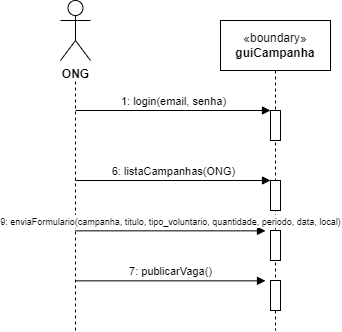

The diagram above was exported from draw.io. Its source (the exported page's mxGraphModel, read from the mxfile embedded in the PNG):
<mxGraphModel dx="875" dy="478" grid="1" gridSize="10" guides="1" tooltips="1" connect="1" arrows="1" fold="1" page="1" pageScale="1" pageWidth="850" pageHeight="1100" math="0" shadow="0">
  <root>
    <mxCell id="0" />
    <mxCell id="1" parent="0" />
    <mxCell id="hpq77ayHsf8jp7YnJAe1-12" value="&amp;lt;&amp;lt;Boundary&amp;gt;&amp;gt;&lt;br&gt;&lt;b&gt;guiVaga&lt;/b&gt;" style="shape=umlLifeline;perimeter=lifelinePerimeter;whiteSpace=wrap;html=1;container=0;dropTarget=0;collapsible=0;recursiveResize=0;outlineConnect=0;portConstraint=eastwest;newEdgeStyle={&quot;edgeStyle&quot;:&quot;elbowEdgeStyle&quot;,&quot;elbow&quot;:&quot;vertical&quot;,&quot;curved&quot;:0,&quot;rounded&quot;:0};" parent="1" vertex="1">
      <mxGeometry x="230" y="50" width="100" height="300" as="geometry" />
    </mxCell>
    <mxCell id="hpq77ayHsf8jp7YnJAe1-13" value="" style="html=1;points=[];perimeter=orthogonalPerimeter;outlineConnect=0;targetShapes=umlLifeline;portConstraint=eastwest;newEdgeStyle={&quot;edgeStyle&quot;:&quot;elbowEdgeStyle&quot;,&quot;elbow&quot;:&quot;vertical&quot;,&quot;curved&quot;:0,&quot;rounded&quot;:0};" parent="hpq77ayHsf8jp7YnJAe1-12" vertex="1">
      <mxGeometry x="45" y="80" width="10" height="30" as="geometry" />
    </mxCell>
    <mxCell id="hpq77ayHsf8jp7YnJAe1-14" value="" style="html=1;points=[];perimeter=orthogonalPerimeter;outlineConnect=0;targetShapes=umlLifeline;portConstraint=eastwest;newEdgeStyle={&quot;edgeStyle&quot;:&quot;elbowEdgeStyle&quot;,&quot;elbow&quot;:&quot;vertical&quot;,&quot;curved&quot;:0,&quot;rounded&quot;:0};" parent="hpq77ayHsf8jp7YnJAe1-12" vertex="1">
      <mxGeometry x="45" y="150" width="10" height="30" as="geometry" />
    </mxCell>
    <mxCell id="hpq77ayHsf8jp7YnJAe1-15" value="" style="html=1;points=[];perimeter=orthogonalPerimeter;outlineConnect=0;targetShapes=umlLifeline;portConstraint=eastwest;newEdgeStyle={&quot;edgeStyle&quot;:&quot;elbowEdgeStyle&quot;,&quot;elbow&quot;:&quot;vertical&quot;,&quot;curved&quot;:0,&quot;rounded&quot;:0};" parent="hpq77ayHsf8jp7YnJAe1-12" vertex="1">
      <mxGeometry x="45" y="200" width="10" height="30" as="geometry" />
    </mxCell>
    <mxCell id="hpq77ayHsf8jp7YnJAe1-16" value="" style="html=1;points=[];perimeter=orthogonalPerimeter;outlineConnect=0;targetShapes=umlLifeline;portConstraint=eastwest;newEdgeStyle={&quot;edgeStyle&quot;:&quot;elbowEdgeStyle&quot;,&quot;elbow&quot;:&quot;vertical&quot;,&quot;curved&quot;:0,&quot;rounded&quot;:0};" parent="hpq77ayHsf8jp7YnJAe1-12" vertex="1">
      <mxGeometry x="45" y="250" width="10" height="30" as="geometry" />
    </mxCell>
    <mxCell id="hpq77ayHsf8jp7YnJAe1-17" value="1: login(email, senha)" style="html=1;verticalAlign=bottom;endArrow=block;edgeStyle=elbowEdgeStyle;elbow=vertical;curved=0;rounded=0;" parent="1" target="hpq77ayHsf8jp7YnJAe1-13" edge="1">
      <mxGeometry relative="1" as="geometry">
        <mxPoint x="80" y="130" as="sourcePoint" />
        <Array as="points">
          <mxPoint x="190" y="130" />
        </Array>
      </mxGeometry>
    </mxCell>
    <mxCell id="hpq77ayHsf8jp7YnJAe1-18" value="&lt;b&gt;ONG&lt;/b&gt;" style="shape=umlActor;verticalLabelPosition=bottom;verticalAlign=top;html=1;outlineConnect=0;" parent="1" vertex="1">
      <mxGeometry x="65" y="20" width="30" height="60" as="geometry" />
    </mxCell>
    <mxCell id="hpq77ayHsf8jp7YnJAe1-19" value="" style="endArrow=none;dashed=1;html=1;rounded=0;" parent="1" edge="1">
      <mxGeometry width="50" height="50" relative="1" as="geometry">
        <mxPoint x="80" y="350" as="sourcePoint" />
        <mxPoint x="80" y="100" as="targetPoint" />
      </mxGeometry>
    </mxCell>
    <mxCell id="hpq77ayHsf8jp7YnJAe1-20" value="6: listaCampanhas(ONG)" style="html=1;verticalAlign=bottom;endArrow=block;edgeStyle=elbowEdgeStyle;elbow=vertical;curved=0;rounded=0;" parent="1" target="hpq77ayHsf8jp7YnJAe1-14" edge="1">
      <mxGeometry relative="1" as="geometry">
        <mxPoint x="80" y="200" as="sourcePoint" />
        <Array as="points">
          <mxPoint x="80" y="200" />
        </Array>
        <mxPoint x="270" y="199.66" as="targetPoint" />
        <mxPoint as="offset" />
      </mxGeometry>
    </mxCell>
    <mxCell id="hpq77ayHsf8jp7YnJAe1-21" value="&lt;font style=&quot;font-size: 9px;&quot;&gt;9: enviaFormulario(campanha, titulo, tipo_voluntario, quantidade, periodo, data, local)&lt;/font&gt;" style="html=1;verticalAlign=bottom;endArrow=block;edgeStyle=elbowEdgeStyle;elbow=vertical;curved=0;rounded=0;" parent="1" edge="1">
      <mxGeometry relative="1" as="geometry">
        <mxPoint x="80" y="250.34" as="sourcePoint" />
        <Array as="points">
          <mxPoint x="80" y="250.34" />
        </Array>
        <mxPoint x="270" y="250" as="targetPoint" />
        <mxPoint as="offset" />
      </mxGeometry>
    </mxCell>
    <mxCell id="hpq77ayHsf8jp7YnJAe1-22" value="7: publicarVaga()" style="html=1;verticalAlign=bottom;endArrow=block;edgeStyle=elbowEdgeStyle;elbow=vertical;curved=0;rounded=0;" parent="1" edge="1">
      <mxGeometry relative="1" as="geometry">
        <mxPoint x="80" y="300.34000000000003" as="sourcePoint" />
        <Array as="points">
          <mxPoint x="80" y="300.34000000000003" />
        </Array>
        <mxPoint x="270" y="300" as="targetPoint" />
        <mxPoint as="offset" />
      </mxGeometry>
    </mxCell>
    <mxCell id="hpq77ayHsf8jp7YnJAe1-24" value="«boundary»&lt;br&gt;&lt;b&gt;guiCampanha&lt;/b&gt;" style="html=1;whiteSpace=wrap;" parent="1" vertex="1">
      <mxGeometry x="225" y="40" width="110" height="50" as="geometry" />
    </mxCell>
  </root>
</mxGraphModel>